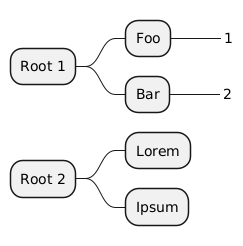

The diagram above was rendered by PlantUML. Its source (embedded in the PNG):
@startmindmap

* Root 1
** Foo
***_ 1
** Bar
***_ 2

* Root 2
** Lorem
** Ipsum

@endmindmap